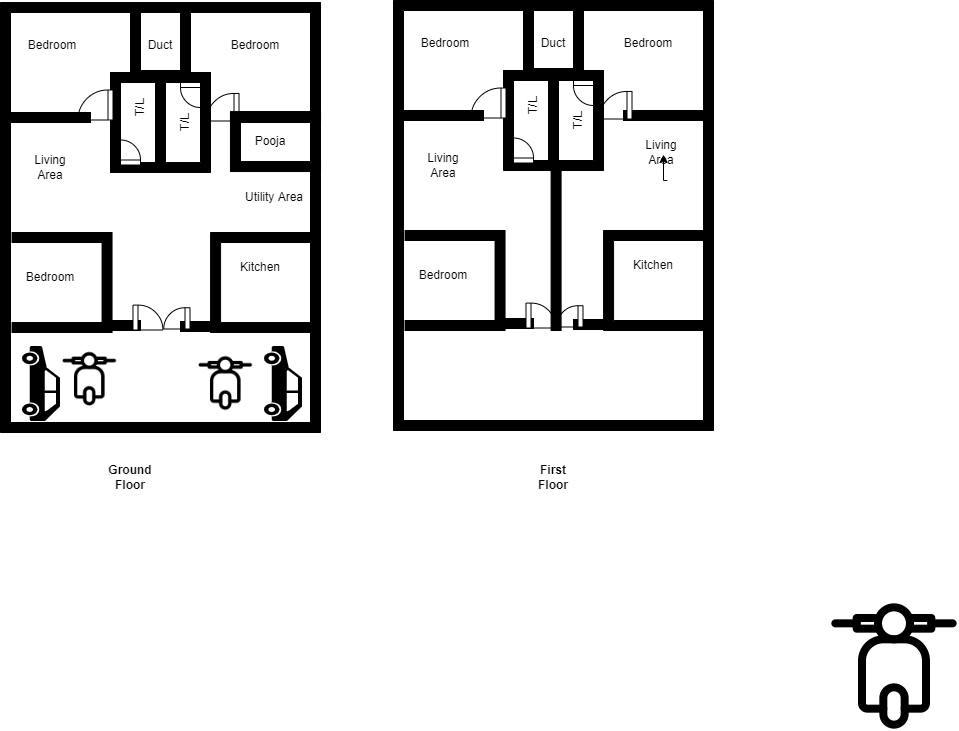

The diagram above was exported from draw.io. Its source (the exported page's mxGraphModel, read from the mxfile embedded in the PNG):
<mxGraphModel dx="868" dy="450" grid="1" gridSize="10" guides="1" tooltips="1" connect="1" arrows="1" fold="1" page="1" pageScale="1" pageWidth="850" pageHeight="1100" math="0" shadow="0">
  <root>
    <mxCell id="0" />
    <mxCell id="1" parent="0" />
    <mxCell id="3ReUa1JMUpo8B90AY-fc-4" value="" style="group" vertex="1" connectable="0" parent="1">
      <mxGeometry x="200" y="60" width="320" height="447" as="geometry" />
    </mxCell>
    <mxCell id="3ReUa1JMUpo8B90AY-fc-2" value="" style="verticalLabelPosition=bottom;html=1;verticalAlign=top;align=center;shape=mxgraph.floorplan.wallCorner;fillColor=#000000;direction=west" vertex="1" parent="3ReUa1JMUpo8B90AY-fc-4">
      <mxGeometry width="320" height="430" as="geometry" />
    </mxCell>
    <mxCell id="3ReUa1JMUpo8B90AY-fc-3" value="" style="verticalLabelPosition=bottom;html=1;verticalAlign=top;align=center;shape=mxgraph.floorplan.wallCorner;fillColor=#000000;" vertex="1" parent="3ReUa1JMUpo8B90AY-fc-4">
      <mxGeometry width="310" height="420" as="geometry" />
    </mxCell>
    <mxCell id="3ReUa1JMUpo8B90AY-fc-5" value="" style="verticalLabelPosition=bottom;html=1;verticalAlign=top;align=center;shape=mxgraph.floorplan.wallU;fillColor=#000000;rotation=-180;" vertex="1" parent="3ReUa1JMUpo8B90AY-fc-4">
      <mxGeometry x="110" y="70" width="100" height="100" as="geometry" />
    </mxCell>
    <mxCell id="3ReUa1JMUpo8B90AY-fc-6" value="" style="verticalLabelPosition=bottom;html=1;verticalAlign=top;align=center;shape=mxgraph.floorplan.wall;fillColor=#000000;" vertex="1" parent="3ReUa1JMUpo8B90AY-fc-4">
      <mxGeometry x="110" y="70" width="100" height="10" as="geometry" />
    </mxCell>
    <mxCell id="3ReUa1JMUpo8B90AY-fc-7" value="" style="verticalLabelPosition=bottom;html=1;verticalAlign=top;align=center;shape=mxgraph.floorplan.wallU;fillColor=#000000;rotation=-180;" vertex="1" parent="3ReUa1JMUpo8B90AY-fc-4">
      <mxGeometry x="130" y="8" width="60" height="70" as="geometry" />
    </mxCell>
    <mxCell id="3ReUa1JMUpo8B90AY-fc-8" value="" style="verticalLabelPosition=bottom;html=1;verticalAlign=top;align=center;shape=mxgraph.floorplan.wall;fillColor=#000000;" vertex="1" parent="3ReUa1JMUpo8B90AY-fc-4">
      <mxGeometry x="230" y="110" width="80" height="10" as="geometry" />
    </mxCell>
    <mxCell id="3ReUa1JMUpo8B90AY-fc-9" value="" style="verticalLabelPosition=bottom;html=1;verticalAlign=top;align=center;shape=mxgraph.floorplan.wall;fillColor=#000000;" vertex="1" parent="3ReUa1JMUpo8B90AY-fc-4">
      <mxGeometry x="10" y="110" width="80" height="10" as="geometry" />
    </mxCell>
    <mxCell id="3ReUa1JMUpo8B90AY-fc-11" value="" style="verticalLabelPosition=bottom;html=1;verticalAlign=top;align=center;shape=mxgraph.floorplan.doorRight;aspect=fixed;rotation=90;" vertex="1" parent="3ReUa1JMUpo8B90AY-fc-4">
      <mxGeometry x="81.56" y="86.56" width="30" height="31.88" as="geometry" />
    </mxCell>
    <mxCell id="3ReUa1JMUpo8B90AY-fc-12" value="" style="verticalLabelPosition=bottom;html=1;verticalAlign=top;align=center;shape=mxgraph.floorplan.doorRight;aspect=fixed;rotation=90;" vertex="1" parent="3ReUa1JMUpo8B90AY-fc-4">
      <mxGeometry x="210.08" y="90.08" width="27.56" height="29.29" as="geometry" />
    </mxCell>
    <mxCell id="3ReUa1JMUpo8B90AY-fc-16" value="" style="verticalLabelPosition=bottom;html=1;verticalAlign=top;align=center;shape=mxgraph.floorplan.doorRight;aspect=fixed;rotation=-180;" vertex="1" parent="3ReUa1JMUpo8B90AY-fc-4">
      <mxGeometry x="120" y="141.26" width="20" height="21.25" as="geometry" />
    </mxCell>
    <mxCell id="3ReUa1JMUpo8B90AY-fc-17" value="" style="verticalLabelPosition=bottom;html=1;verticalAlign=top;align=center;shape=mxgraph.floorplan.doorRight;aspect=fixed;" vertex="1" parent="3ReUa1JMUpo8B90AY-fc-4">
      <mxGeometry x="180" y="80" width="20" height="21.25" as="geometry" />
    </mxCell>
    <mxCell id="3ReUa1JMUpo8B90AY-fc-20" value="" style="verticalLabelPosition=bottom;html=1;verticalAlign=top;align=center;shape=mxgraph.floorplan.wallU;fillColor=#000000;rotation=-90;" vertex="1" parent="3ReUa1JMUpo8B90AY-fc-4">
      <mxGeometry x="210.07999999999998" y="230" width="100" height="100" as="geometry" />
    </mxCell>
    <mxCell id="3ReUa1JMUpo8B90AY-fc-21" value="" style="verticalLabelPosition=bottom;html=1;verticalAlign=top;align=center;shape=mxgraph.floorplan.wallU;fillColor=#000000;rotation=90;" vertex="1" parent="3ReUa1JMUpo8B90AY-fc-4">
      <mxGeometry x="11.560000000000002" y="230" width="100" height="100" as="geometry" />
    </mxCell>
    <mxCell id="3ReUa1JMUpo8B90AY-fc-22" value="" style="verticalLabelPosition=bottom;html=1;verticalAlign=top;align=center;shape=mxgraph.floorplan.wall;fillColor=#000000;" vertex="1" parent="3ReUa1JMUpo8B90AY-fc-4">
      <mxGeometry x="110" y="318" width="30" height="10" as="geometry" />
    </mxCell>
    <mxCell id="3ReUa1JMUpo8B90AY-fc-23" value="" style="verticalLabelPosition=bottom;html=1;verticalAlign=top;align=center;shape=mxgraph.floorplan.wall;fillColor=#000000;" vertex="1" parent="3ReUa1JMUpo8B90AY-fc-4">
      <mxGeometry x="180" y="319" width="30" height="10" as="geometry" />
    </mxCell>
    <mxCell id="3ReUa1JMUpo8B90AY-fc-24" value="" style="verticalLabelPosition=bottom;html=1;verticalAlign=top;align=center;shape=mxgraph.floorplan.wallU;fillColor=#000000;rotation=-90;" vertex="1" parent="3ReUa1JMUpo8B90AY-fc-4">
      <mxGeometry x="245" y="94" width="60" height="90.08" as="geometry" />
    </mxCell>
    <mxCell id="3ReUa1JMUpo8B90AY-fc-25" value="Pooja" style="text;html=1;strokeColor=none;fillColor=none;align=center;verticalAlign=middle;whiteSpace=wrap;rounded=0;" vertex="1" parent="3ReUa1JMUpo8B90AY-fc-4">
      <mxGeometry x="240" y="124.03999999999999" width="60" height="30" as="geometry" />
    </mxCell>
    <mxCell id="3ReUa1JMUpo8B90AY-fc-27" value="Bedroom" style="text;html=1;strokeColor=none;fillColor=none;align=center;verticalAlign=middle;whiteSpace=wrap;rounded=0;" vertex="1" parent="3ReUa1JMUpo8B90AY-fc-4">
      <mxGeometry x="20" y="260" width="60" height="30" as="geometry" />
    </mxCell>
    <mxCell id="3ReUa1JMUpo8B90AY-fc-26" value="Kitchen" style="text;html=1;strokeColor=none;fillColor=none;align=center;verticalAlign=middle;whiteSpace=wrap;rounded=0;" vertex="1" parent="3ReUa1JMUpo8B90AY-fc-4">
      <mxGeometry x="230.07999999999998" y="250" width="60" height="30" as="geometry" />
    </mxCell>
    <mxCell id="3ReUa1JMUpo8B90AY-fc-29" value="Duct" style="text;html=1;strokeColor=none;fillColor=none;align=center;verticalAlign=middle;whiteSpace=wrap;rounded=0;" vertex="1" parent="3ReUa1JMUpo8B90AY-fc-4">
      <mxGeometry x="130" y="28" width="60" height="30" as="geometry" />
    </mxCell>
    <mxCell id="3ReUa1JMUpo8B90AY-fc-30" value="Bedroom" style="text;html=1;strokeColor=none;fillColor=none;align=center;verticalAlign=middle;whiteSpace=wrap;rounded=0;" vertex="1" parent="3ReUa1JMUpo8B90AY-fc-4">
      <mxGeometry x="21.560000000000002" y="28" width="60" height="30" as="geometry" />
    </mxCell>
    <mxCell id="3ReUa1JMUpo8B90AY-fc-31" value="Bedroom" style="text;html=1;strokeColor=none;fillColor=none;align=center;verticalAlign=middle;whiteSpace=wrap;rounded=0;" vertex="1" parent="3ReUa1JMUpo8B90AY-fc-4">
      <mxGeometry x="225" y="28" width="60" height="30" as="geometry" />
    </mxCell>
    <mxCell id="3ReUa1JMUpo8B90AY-fc-35" value="" style="verticalLabelPosition=bottom;html=1;verticalAlign=top;align=center;shape=mxgraph.floorplan.doorRight;aspect=fixed;rotation=90;" vertex="1" parent="3ReUa1JMUpo8B90AY-fc-4">
      <mxGeometry x="167.59" y="304.59" width="21.25" height="22.58" as="geometry" />
    </mxCell>
    <mxCell id="3ReUa1JMUpo8B90AY-fc-36" value="" style="verticalLabelPosition=bottom;html=1;verticalAlign=top;align=center;shape=mxgraph.floorplan.doorLeft;aspect=fixed;rotation=-90;" vertex="1" parent="3ReUa1JMUpo8B90AY-fc-4">
      <mxGeometry x="133.28" y="301.81" width="24.91" height="26.47" as="geometry" />
    </mxCell>
    <mxCell id="3ReUa1JMUpo8B90AY-fc-38" value="" style="verticalLabelPosition=bottom;html=1;verticalAlign=top;align=center;shape=mxgraph.floorplan.wall;fillColor=#000000;direction=south;labelBackgroundColor=none;labelBorderColor=none;" vertex="1" parent="3ReUa1JMUpo8B90AY-fc-4">
      <mxGeometry x="155" y="75" width="10" height="85" as="geometry" />
    </mxCell>
    <mxCell id="3ReUa1JMUpo8B90AY-fc-37" value="Utility Area" style="text;html=1;strokeColor=none;fillColor=none;align=center;verticalAlign=middle;whiteSpace=wrap;rounded=0;labelBackgroundColor=none;labelBorderColor=none;" vertex="1" parent="3ReUa1JMUpo8B90AY-fc-4">
      <mxGeometry x="240" y="180" width="67.64" height="30" as="geometry" />
    </mxCell>
    <mxCell id="3ReUa1JMUpo8B90AY-fc-39" value="T/L" style="text;html=1;strokeColor=none;fillColor=none;align=center;verticalAlign=middle;whiteSpace=wrap;rounded=0;rotation=-90;" vertex="1" parent="3ReUa1JMUpo8B90AY-fc-4">
      <mxGeometry x="110" y="90.07999999999998" width="60" height="30" as="geometry" />
    </mxCell>
    <mxCell id="3ReUa1JMUpo8B90AY-fc-40" value="T/L" style="text;html=1;strokeColor=none;fillColor=none;align=center;verticalAlign=middle;whiteSpace=wrap;rounded=0;rotation=-90;" vertex="1" parent="3ReUa1JMUpo8B90AY-fc-4">
      <mxGeometry x="155" y="104.99999999999997" width="60" height="30" as="geometry" />
    </mxCell>
    <mxCell id="3ReUa1JMUpo8B90AY-fc-41" value="Living Area" style="text;html=1;strokeColor=none;fillColor=none;align=center;verticalAlign=middle;whiteSpace=wrap;rounded=0;" vertex="1" parent="3ReUa1JMUpo8B90AY-fc-4">
      <mxGeometry x="20" y="150" width="60" height="30" as="geometry" />
    </mxCell>
    <mxCell id="3ReUa1JMUpo8B90AY-fc-42" value="" style="shape=mxgraph.signs.transportation.car_3;html=1;pointerEvents=1;fillColor=#000000;strokeColor=none;verticalLabelPosition=bottom;verticalAlign=top;align=center;labelBackgroundColor=none;labelBorderColor=none;rotation=90;" vertex="1" parent="3ReUa1JMUpo8B90AY-fc-4">
      <mxGeometry x="3" y="362" width="75" height="38" as="geometry" />
    </mxCell>
    <mxCell id="3ReUa1JMUpo8B90AY-fc-43" value="" style="shape=mxgraph.signs.transportation.car_3;html=1;pointerEvents=1;fillColor=#000000;strokeColor=none;verticalLabelPosition=bottom;verticalAlign=top;align=center;labelBackgroundColor=none;labelBorderColor=none;rotation=90;" vertex="1" parent="3ReUa1JMUpo8B90AY-fc-4">
      <mxGeometry x="245" y="362" width="75" height="38" as="geometry" />
    </mxCell>
    <mxCell id="3ReUa1JMUpo8B90AY-fc-46" value="" style="shape=image;html=1;verticalAlign=top;verticalLabelPosition=bottom;labelBackgroundColor=#ffffff;imageAspect=0;aspect=fixed;image=https://cdn1.iconfinder.com/data/icons/vehicle-37/24/Vespa-128.png;labelBorderColor=none;" vertex="1" parent="3ReUa1JMUpo8B90AY-fc-4">
      <mxGeometry x="62" y="349.5" width="54.5" height="54.5" as="geometry" />
    </mxCell>
    <mxCell id="3ReUa1JMUpo8B90AY-fc-47" value="" style="shape=image;html=1;verticalAlign=top;verticalLabelPosition=bottom;labelBackgroundColor=#ffffff;imageAspect=0;aspect=fixed;image=https://cdn1.iconfinder.com/data/icons/vehicle-37/24/Vespa-128.png;labelBorderColor=none;" vertex="1" parent="3ReUa1JMUpo8B90AY-fc-4">
      <mxGeometry x="198" y="353.75" width="54.5" height="54.5" as="geometry" />
    </mxCell>
    <mxCell id="3ReUa1JMUpo8B90AY-fc-45" value="" style="shape=image;html=1;verticalAlign=top;verticalLabelPosition=bottom;labelBackgroundColor=#ffffff;imageAspect=0;aspect=fixed;image=https://cdn1.iconfinder.com/data/icons/vehicle-37/24/Vespa-128.png;labelBorderColor=none;" vertex="1" parent="1">
      <mxGeometry x="1030" y="660" width="128" height="128" as="geometry" />
    </mxCell>
    <mxCell id="3ReUa1JMUpo8B90AY-fc-48" value="" style="group" vertex="1" connectable="0" parent="1">
      <mxGeometry x="593" y="58" width="320" height="447" as="geometry" />
    </mxCell>
    <mxCell id="3ReUa1JMUpo8B90AY-fc-49" value="" style="verticalLabelPosition=bottom;html=1;verticalAlign=top;align=center;shape=mxgraph.floorplan.wallCorner;fillColor=#000000;direction=west" vertex="1" parent="3ReUa1JMUpo8B90AY-fc-48">
      <mxGeometry width="320" height="430" as="geometry" />
    </mxCell>
    <mxCell id="3ReUa1JMUpo8B90AY-fc-50" value="" style="verticalLabelPosition=bottom;html=1;verticalAlign=top;align=center;shape=mxgraph.floorplan.wallCorner;fillColor=#000000;" vertex="1" parent="3ReUa1JMUpo8B90AY-fc-48">
      <mxGeometry width="310" height="420" as="geometry" />
    </mxCell>
    <mxCell id="3ReUa1JMUpo8B90AY-fc-51" value="" style="verticalLabelPosition=bottom;html=1;verticalAlign=top;align=center;shape=mxgraph.floorplan.wallU;fillColor=#000000;rotation=-180;" vertex="1" parent="3ReUa1JMUpo8B90AY-fc-48">
      <mxGeometry x="110" y="70" width="100" height="100" as="geometry" />
    </mxCell>
    <mxCell id="3ReUa1JMUpo8B90AY-fc-52" value="" style="verticalLabelPosition=bottom;html=1;verticalAlign=top;align=center;shape=mxgraph.floorplan.wall;fillColor=#000000;" vertex="1" parent="3ReUa1JMUpo8B90AY-fc-48">
      <mxGeometry x="110" y="70" width="100" height="10" as="geometry" />
    </mxCell>
    <mxCell id="3ReUa1JMUpo8B90AY-fc-53" value="" style="verticalLabelPosition=bottom;html=1;verticalAlign=top;align=center;shape=mxgraph.floorplan.wallU;fillColor=#000000;rotation=-180;" vertex="1" parent="3ReUa1JMUpo8B90AY-fc-48">
      <mxGeometry x="130" y="8" width="60" height="70" as="geometry" />
    </mxCell>
    <mxCell id="3ReUa1JMUpo8B90AY-fc-54" value="" style="verticalLabelPosition=bottom;html=1;verticalAlign=top;align=center;shape=mxgraph.floorplan.wall;fillColor=#000000;" vertex="1" parent="3ReUa1JMUpo8B90AY-fc-48">
      <mxGeometry x="230" y="110" width="80" height="10" as="geometry" />
    </mxCell>
    <mxCell id="3ReUa1JMUpo8B90AY-fc-55" value="" style="verticalLabelPosition=bottom;html=1;verticalAlign=top;align=center;shape=mxgraph.floorplan.wall;fillColor=#000000;" vertex="1" parent="3ReUa1JMUpo8B90AY-fc-48">
      <mxGeometry x="10" y="110" width="80" height="10" as="geometry" />
    </mxCell>
    <mxCell id="3ReUa1JMUpo8B90AY-fc-56" value="" style="verticalLabelPosition=bottom;html=1;verticalAlign=top;align=center;shape=mxgraph.floorplan.doorRight;aspect=fixed;rotation=90;" vertex="1" parent="3ReUa1JMUpo8B90AY-fc-48">
      <mxGeometry x="81.56" y="86.56" width="30" height="31.88" as="geometry" />
    </mxCell>
    <mxCell id="3ReUa1JMUpo8B90AY-fc-57" value="" style="verticalLabelPosition=bottom;html=1;verticalAlign=top;align=center;shape=mxgraph.floorplan.doorRight;aspect=fixed;rotation=90;" vertex="1" parent="3ReUa1JMUpo8B90AY-fc-48">
      <mxGeometry x="210.08" y="90.08" width="27.56" height="29.29" as="geometry" />
    </mxCell>
    <mxCell id="3ReUa1JMUpo8B90AY-fc-58" value="" style="verticalLabelPosition=bottom;html=1;verticalAlign=top;align=center;shape=mxgraph.floorplan.doorRight;aspect=fixed;rotation=-180;" vertex="1" parent="3ReUa1JMUpo8B90AY-fc-48">
      <mxGeometry x="120" y="141.26" width="20" height="21.25" as="geometry" />
    </mxCell>
    <mxCell id="3ReUa1JMUpo8B90AY-fc-59" value="" style="verticalLabelPosition=bottom;html=1;verticalAlign=top;align=center;shape=mxgraph.floorplan.doorRight;aspect=fixed;" vertex="1" parent="3ReUa1JMUpo8B90AY-fc-48">
      <mxGeometry x="180" y="80" width="20" height="21.25" as="geometry" />
    </mxCell>
    <mxCell id="3ReUa1JMUpo8B90AY-fc-60" value="" style="verticalLabelPosition=bottom;html=1;verticalAlign=top;align=center;shape=mxgraph.floorplan.wallU;fillColor=#000000;rotation=-90;" vertex="1" parent="3ReUa1JMUpo8B90AY-fc-48">
      <mxGeometry x="210.07999999999998" y="230" width="100" height="100" as="geometry" />
    </mxCell>
    <mxCell id="3ReUa1JMUpo8B90AY-fc-61" value="" style="verticalLabelPosition=bottom;html=1;verticalAlign=top;align=center;shape=mxgraph.floorplan.wallU;fillColor=#000000;rotation=90;" vertex="1" parent="3ReUa1JMUpo8B90AY-fc-48">
      <mxGeometry x="11.560000000000002" y="230" width="100" height="100" as="geometry" />
    </mxCell>
    <mxCell id="3ReUa1JMUpo8B90AY-fc-62" value="" style="verticalLabelPosition=bottom;html=1;verticalAlign=top;align=center;shape=mxgraph.floorplan.wall;fillColor=#000000;" vertex="1" parent="3ReUa1JMUpo8B90AY-fc-48">
      <mxGeometry x="110" y="318" width="30" height="10" as="geometry" />
    </mxCell>
    <mxCell id="3ReUa1JMUpo8B90AY-fc-63" value="" style="verticalLabelPosition=bottom;html=1;verticalAlign=top;align=center;shape=mxgraph.floorplan.wall;fillColor=#000000;" vertex="1" parent="3ReUa1JMUpo8B90AY-fc-48">
      <mxGeometry x="180" y="319" width="30" height="10" as="geometry" />
    </mxCell>
    <mxCell id="3ReUa1JMUpo8B90AY-fc-66" value="Bedroom" style="text;html=1;strokeColor=none;fillColor=none;align=center;verticalAlign=middle;whiteSpace=wrap;rounded=0;" vertex="1" parent="3ReUa1JMUpo8B90AY-fc-48">
      <mxGeometry x="20" y="260" width="60" height="30" as="geometry" />
    </mxCell>
    <mxCell id="3ReUa1JMUpo8B90AY-fc-67" value="Kitchen" style="text;html=1;strokeColor=none;fillColor=none;align=center;verticalAlign=middle;whiteSpace=wrap;rounded=0;" vertex="1" parent="3ReUa1JMUpo8B90AY-fc-48">
      <mxGeometry x="230.07999999999998" y="250" width="60" height="30" as="geometry" />
    </mxCell>
    <mxCell id="3ReUa1JMUpo8B90AY-fc-68" value="Duct" style="text;html=1;strokeColor=none;fillColor=none;align=center;verticalAlign=middle;whiteSpace=wrap;rounded=0;" vertex="1" parent="3ReUa1JMUpo8B90AY-fc-48">
      <mxGeometry x="130" y="28" width="60" height="30" as="geometry" />
    </mxCell>
    <mxCell id="3ReUa1JMUpo8B90AY-fc-69" value="Bedroom" style="text;html=1;strokeColor=none;fillColor=none;align=center;verticalAlign=middle;whiteSpace=wrap;rounded=0;" vertex="1" parent="3ReUa1JMUpo8B90AY-fc-48">
      <mxGeometry x="21.560000000000002" y="28" width="60" height="30" as="geometry" />
    </mxCell>
    <mxCell id="3ReUa1JMUpo8B90AY-fc-70" value="Bedroom" style="text;html=1;strokeColor=none;fillColor=none;align=center;verticalAlign=middle;whiteSpace=wrap;rounded=0;" vertex="1" parent="3ReUa1JMUpo8B90AY-fc-48">
      <mxGeometry x="225" y="28" width="60" height="30" as="geometry" />
    </mxCell>
    <mxCell id="3ReUa1JMUpo8B90AY-fc-71" value="" style="verticalLabelPosition=bottom;html=1;verticalAlign=top;align=center;shape=mxgraph.floorplan.doorRight;aspect=fixed;rotation=90;" vertex="1" parent="3ReUa1JMUpo8B90AY-fc-48">
      <mxGeometry x="167.59" y="304.59" width="21.25" height="22.58" as="geometry" />
    </mxCell>
    <mxCell id="3ReUa1JMUpo8B90AY-fc-72" value="" style="verticalLabelPosition=bottom;html=1;verticalAlign=top;align=center;shape=mxgraph.floorplan.doorLeft;aspect=fixed;rotation=-90;" vertex="1" parent="3ReUa1JMUpo8B90AY-fc-48">
      <mxGeometry x="133.28" y="301.81" width="24.91" height="26.47" as="geometry" />
    </mxCell>
    <mxCell id="3ReUa1JMUpo8B90AY-fc-73" value="" style="verticalLabelPosition=bottom;html=1;verticalAlign=top;align=center;shape=mxgraph.floorplan.wall;fillColor=#000000;direction=south;labelBackgroundColor=none;labelBorderColor=none;" vertex="1" parent="3ReUa1JMUpo8B90AY-fc-48">
      <mxGeometry x="155" y="75" width="10" height="85" as="geometry" />
    </mxCell>
    <mxCell id="3ReUa1JMUpo8B90AY-fc-85" value="" style="edgeStyle=orthogonalEdgeStyle;rounded=0;orthogonalLoop=1;jettySize=auto;html=1;" edge="1" parent="3ReUa1JMUpo8B90AY-fc-48">
      <mxGeometry relative="1" as="geometry">
        <mxPoint x="273.79999999999995" y="180" as="sourcePoint" />
        <mxPoint x="270" y="154.03999999999996" as="targetPoint" />
      </mxGeometry>
    </mxCell>
    <mxCell id="3ReUa1JMUpo8B90AY-fc-75" value="T/L" style="text;html=1;strokeColor=none;fillColor=none;align=center;verticalAlign=middle;whiteSpace=wrap;rounded=0;rotation=-90;" vertex="1" parent="3ReUa1JMUpo8B90AY-fc-48">
      <mxGeometry x="110" y="90.07999999999998" width="60" height="30" as="geometry" />
    </mxCell>
    <mxCell id="3ReUa1JMUpo8B90AY-fc-76" value="T/L" style="text;html=1;strokeColor=none;fillColor=none;align=center;verticalAlign=middle;whiteSpace=wrap;rounded=0;rotation=-90;" vertex="1" parent="3ReUa1JMUpo8B90AY-fc-48">
      <mxGeometry x="155" y="104.99999999999997" width="60" height="30" as="geometry" />
    </mxCell>
    <mxCell id="3ReUa1JMUpo8B90AY-fc-77" value="Living Area" style="text;html=1;strokeColor=none;fillColor=none;align=center;verticalAlign=middle;whiteSpace=wrap;rounded=0;" vertex="1" parent="3ReUa1JMUpo8B90AY-fc-48">
      <mxGeometry x="20" y="150" width="60" height="30" as="geometry" />
    </mxCell>
    <mxCell id="3ReUa1JMUpo8B90AY-fc-84" value="" style="verticalLabelPosition=bottom;html=1;verticalAlign=top;align=center;shape=mxgraph.floorplan.wall;fillColor=#000000;direction=south;labelBackgroundColor=none;labelBorderColor=none;" vertex="1" parent="3ReUa1JMUpo8B90AY-fc-48">
      <mxGeometry x="157.59" y="170" width="10" height="160" as="geometry" />
    </mxCell>
    <mxCell id="3ReUa1JMUpo8B90AY-fc-87" value="Living Area" style="text;html=1;strokeColor=none;fillColor=none;align=center;verticalAlign=middle;whiteSpace=wrap;rounded=0;" vertex="1" parent="3ReUa1JMUpo8B90AY-fc-48">
      <mxGeometry x="237.64" y="136.88" width="60" height="30" as="geometry" />
    </mxCell>
    <mxCell id="3ReUa1JMUpo8B90AY-fc-82" value="&lt;b&gt;Ground Floor&lt;/b&gt;" style="text;html=1;strokeColor=none;fillColor=none;align=center;verticalAlign=middle;whiteSpace=wrap;rounded=0;labelBackgroundColor=none;labelBorderColor=none;" vertex="1" parent="1">
      <mxGeometry x="300" y="520" width="60" height="30" as="geometry" />
    </mxCell>
    <mxCell id="3ReUa1JMUpo8B90AY-fc-83" value="&lt;b&gt;First Floor&lt;/b&gt;" style="text;html=1;strokeColor=none;fillColor=none;align=center;verticalAlign=middle;whiteSpace=wrap;rounded=0;labelBackgroundColor=none;labelBorderColor=none;" vertex="1" parent="1">
      <mxGeometry x="723" y="520" width="60" height="30" as="geometry" />
    </mxCell>
  </root>
</mxGraphModel>